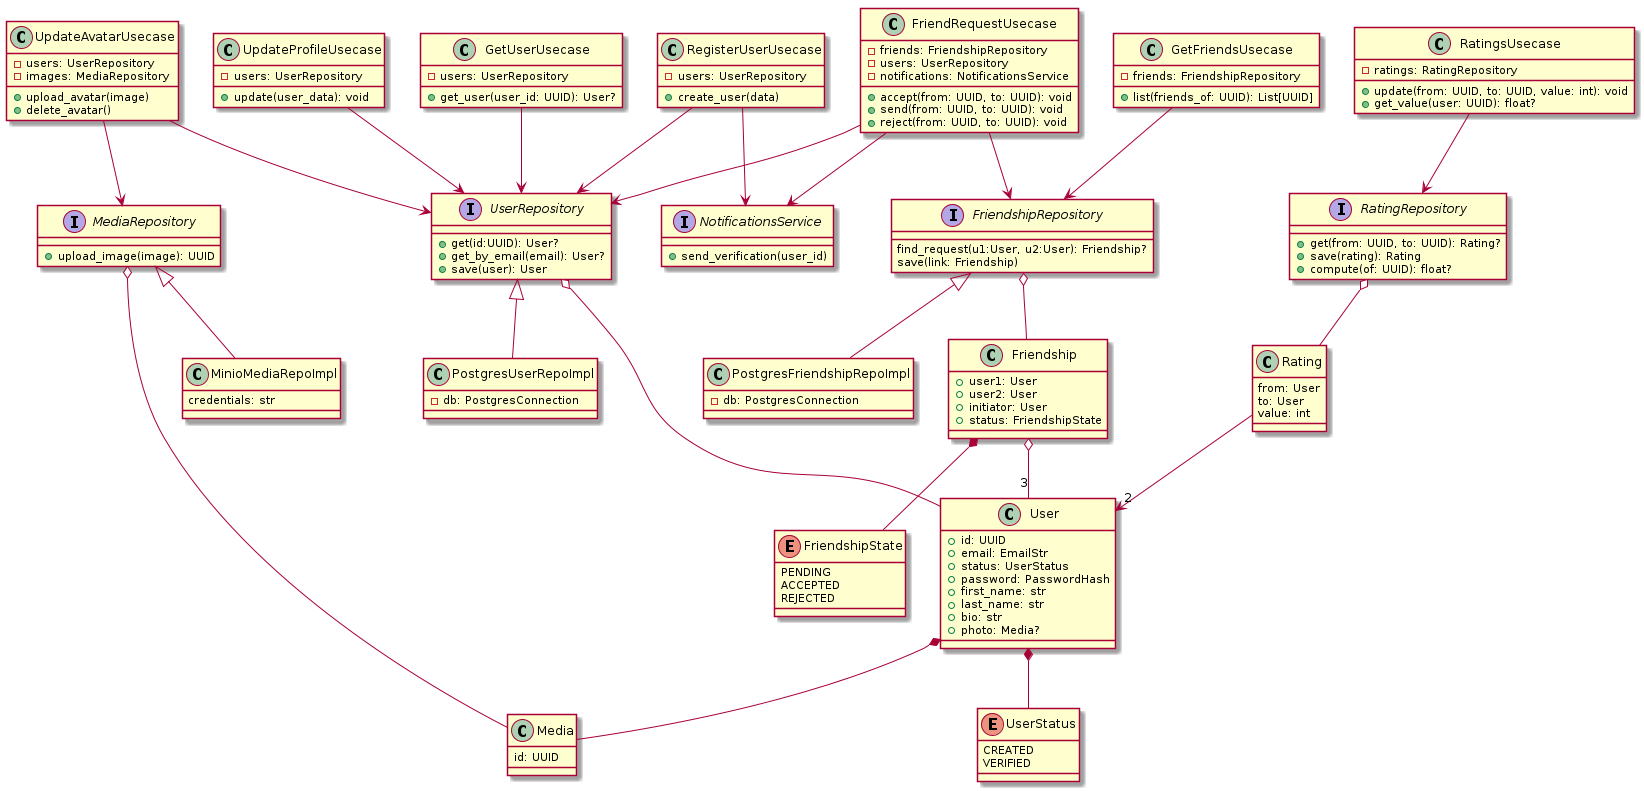

The diagram above was rendered by PlantUML. Its source (embedded in the PNG):
@startuml classes

class RegisterUserUsecase {
    - users: UserRepository
    + create_user(data)
}
RegisterUserUsecase --> UserRepository


class GetUserUsecase {
    - users: UserRepository
    + get_user(user_id: UUID): User?
}
GetUserUsecase --> UserRepository

class UpdateProfileUsecase {
    - users: UserRepository
    + update(user_data): void
}
UpdateProfileUsecase --> UserRepository


class UpdateAvatarUsecase {
    - users: UserRepository
    - images: MediaRepository
    + upload_avatar(image)
    + delete_avatar()
}
UpdateAvatarUsecase --> UserRepository
UpdateAvatarUsecase --> MediaRepository


class User {
    + id: UUID
    + email: EmailStr
    + status: UserStatus
    + password: PasswordHash
    + first_name: str
    + last_name: str
    + bio: str
    + photo: Media?
}

enum UserStatus {
    CREATED
    VERIFIED
}

User *-- Media

User *-- UserStatus

class Media {
    id: UUID
}

interface UserRepository {
    + get(id:UUID): User?
    + get_by_email(email): User?
    + save(user): User
}


UserRepository o-- User

class PostgresUserRepoImpl {
    - db: PostgresConnection
}

PostgresUserRepoImpl -u-|> UserRepository

interface MediaRepository {
    + upload_image(image): UUID
}

MediaRepository o-- Media

class MinioMediaRepoImpl {
    credentials: str
}

MinioMediaRepoImpl -u-|> MediaRepository

RegisterUserUsecase --> NotificationsService

interface NotificationsService {
    + send_verification(user_id)
}

class Friendship {
    + user1: User
    + user2: User
    + initiator: User
    + status: FriendshipState
}



enum FriendshipState {
    PENDING
    ACCEPTED
    REJECTED
}

Friendship *-- FriendshipState

Friendship o-- "3" User

interface FriendshipRepository {
    find_request(u1:User, u2:User): Friendship?
    save(link: Friendship)
}

FriendshipRepository o-- Friendship

class PostgresFriendshipRepoImpl {
    - db: PostgresConnection
}

PostgresFriendshipRepoImpl -up-|> FriendshipRepository

class GetFriendsUsecase {
    - friends: FriendshipRepository

    + list(friends_of: UUID): List[UUID]
}

GetFriendsUsecase --> FriendshipRepository

class FriendRequestUsecase {
    - friends: FriendshipRepository
    - users: UserRepository
    - notifications: NotificationsService

    + accept(from: UUID, to: UUID): void
    + send(from: UUID, to: UUID): void
    + reject(from: UUID, to: UUID): void
}


FriendRequestUsecase --> NotificationsService
FriendRequestUsecase --> FriendshipRepository
FriendRequestUsecase --> UserRepository

class Rating {
    from: User
    to: User
    value: int
}

Rating --> "2" User

interface RatingRepository {
    + get(from: UUID, to: UUID): Rating?
    + save(rating): Rating
    + compute(of: UUID): float?
}

RatingRepository o-- Rating

class RatingsUsecase {
    - ratings: RatingRepository

    + update(from: UUID, to: UUID, value: int): void
    + get_value(user: UUID): float?
}

RatingsUsecase --> RatingRepository

@enduml